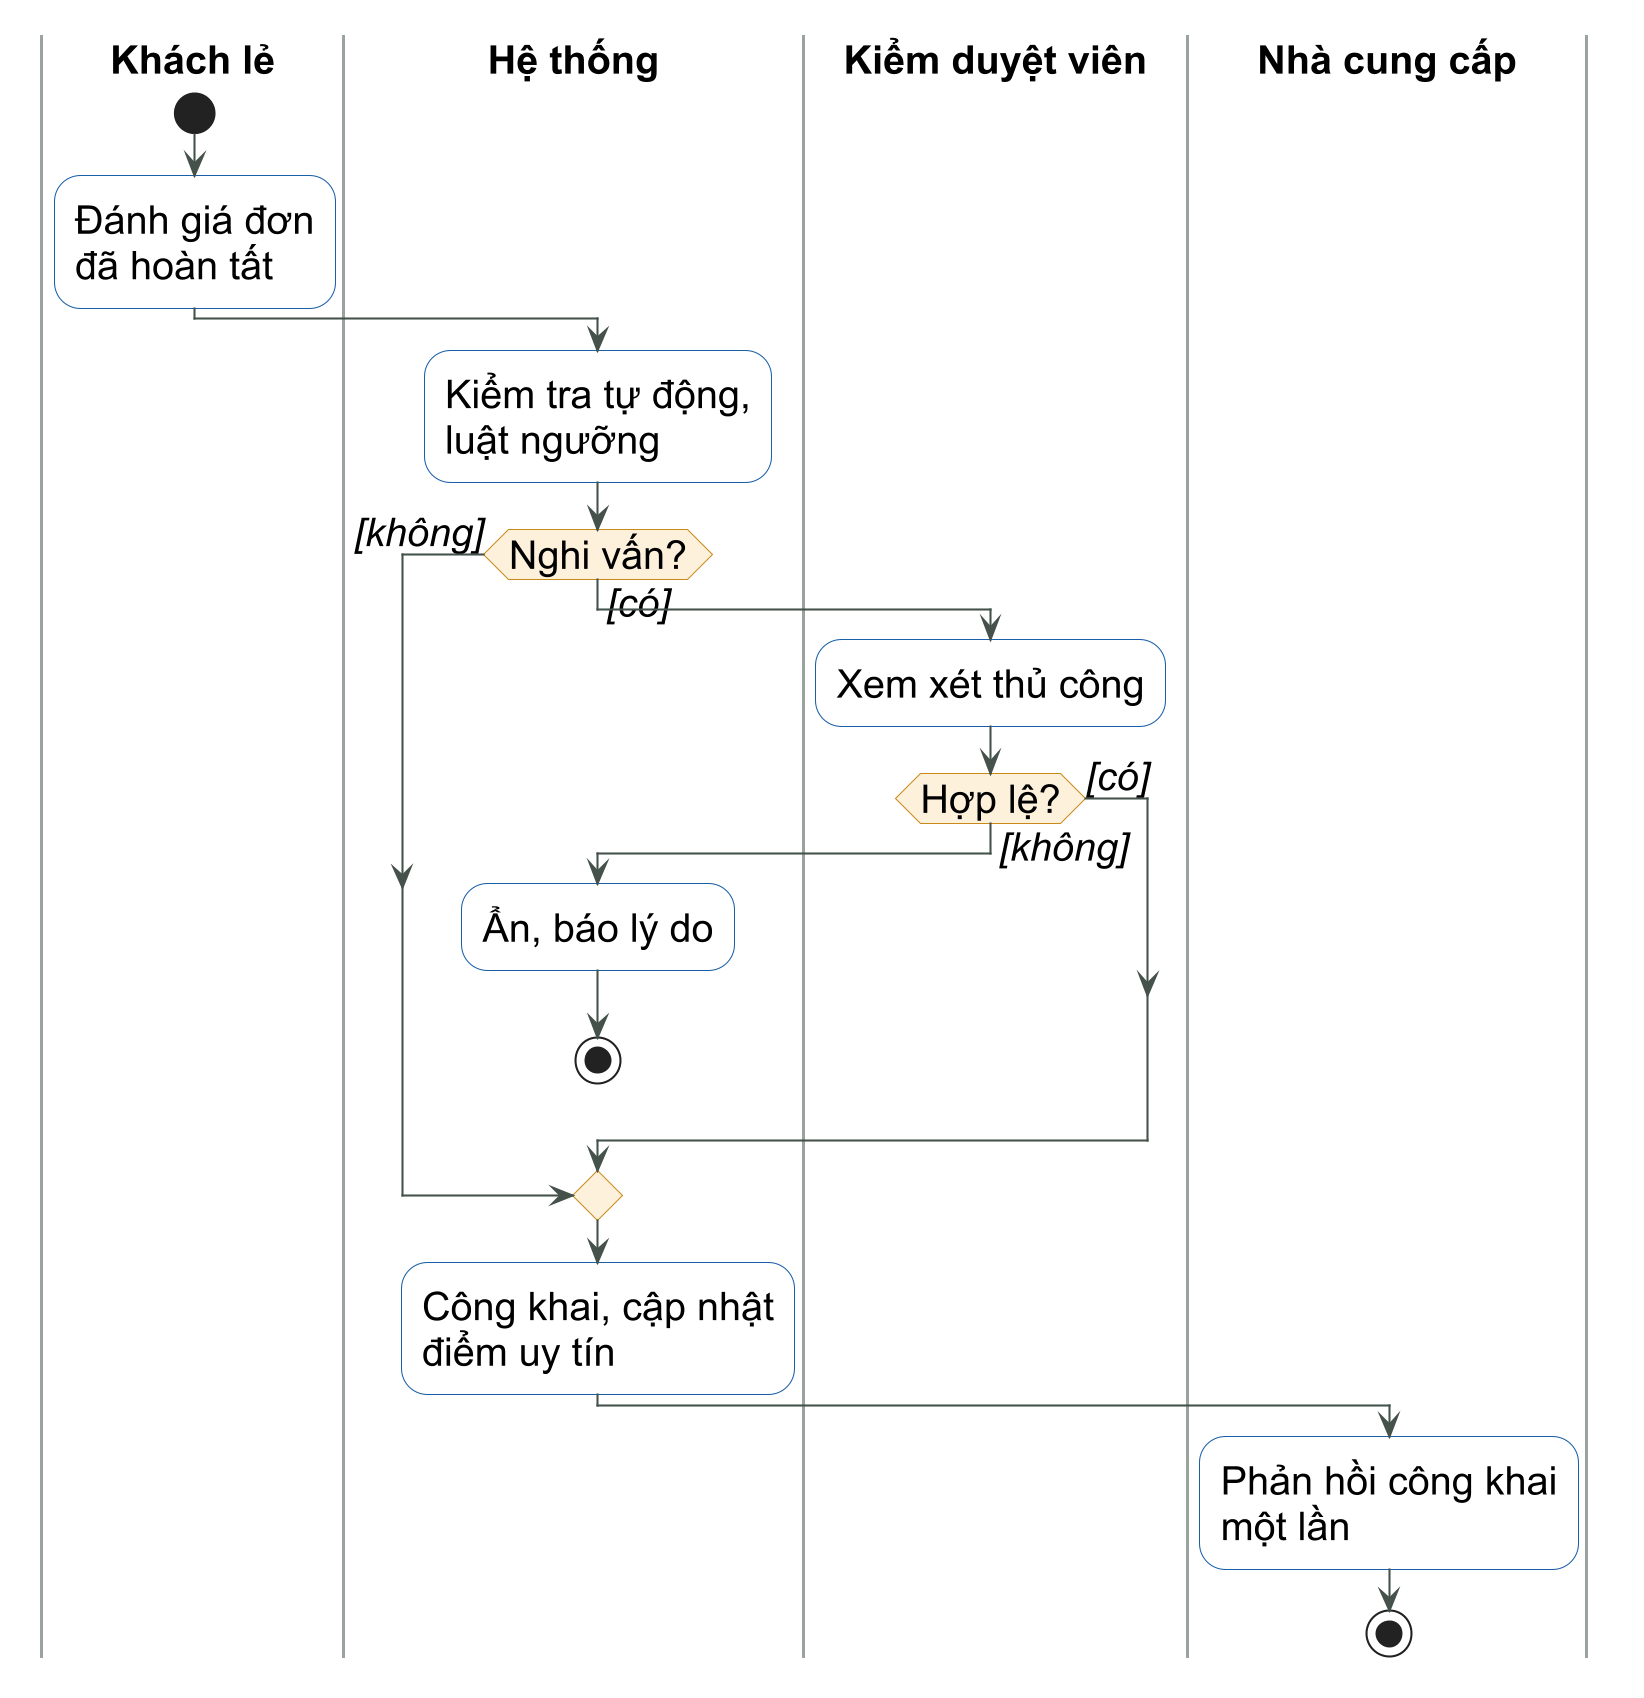

The diagram above was rendered by PlantUML. Its source (embedded in the PNG):
@startuml act-danh-gia
!include _style.iuml
|Khách lẻ|
|Hệ thống|
|Kiểm duyệt viên|
|Nhà cung cấp|
|Khách lẻ|
start
:Đánh giá đơn
đã hoàn tất;
|Hệ thống|
:Kiểm tra tự động,
luật ngưỡng;
if (Nghi vấn?) then ([có])
  |Kiểm duyệt viên|
  :Xem xét thủ công;
  if (Hợp lệ?) then ([có])
  else ([không])
    |Hệ thống|
    :Ẩn, báo lý do;
    stop
  endif
else ([không])
endif
|Hệ thống|
:Công khai, cập nhật
điểm uy tín;
|Nhà cung cấp|
:Phản hồi công khai
một lần;
stop
@enduml